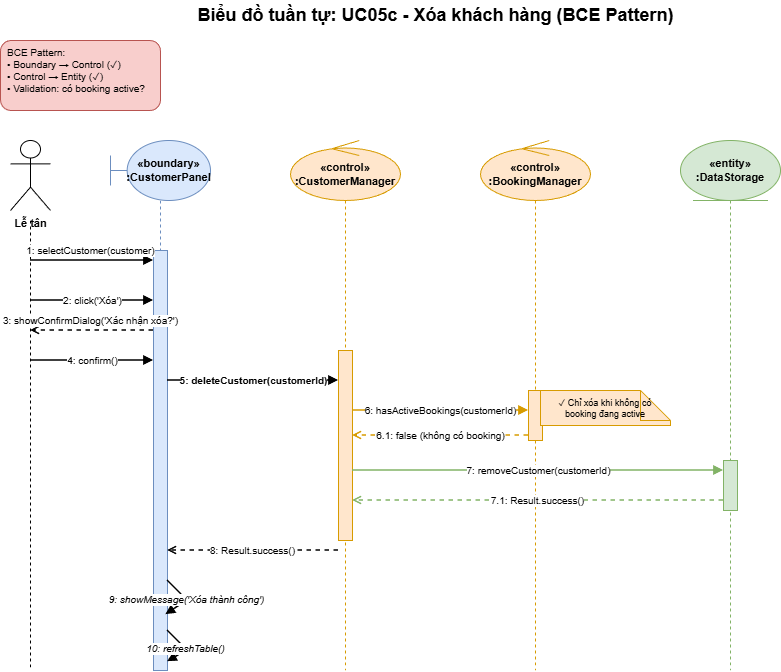

The diagram above was exported from draw.io. Its source (the exported page's mxGraphModel, read from the mxfile embedded in the PNG):
<mxGraphModel dx="1188" dy="654" grid="1" gridSize="10" guides="1" tooltips="1" connect="1" arrows="1" fold="1" page="1" pageScale="1" pageWidth="827" pageHeight="1169" math="0" shadow="0">
  <root>
    <mxCell id="0" />
    <mxCell id="1" parent="0" />
    <mxCell id="3PLVMe1nsimJtV-1-qFr-2665" parent="1" style="text;html=1;strokeColor=none;fillColor=none;align=center;verticalAlign=middle;fontSize=18;fontStyle=1;" value="Biểu đồ tuần tự: UC05c - Xóa khách hàng (BCE Pattern)" vertex="1">
      <mxGeometry height="30" width="450" x="250" y="10" as="geometry" />
    </mxCell>
    <mxCell id="3PLVMe1nsimJtV-1-qFr-2666" parent="1" style="text;html=1;strokeColor=#b85450;fillColor=#f8cecc;align=left;verticalAlign=top;rounded=1;fontSize=10;spacingLeft=5;" value="BCE Pattern:&#10;• Boundary → Control (✓)&#10;• Control → Entity (✓)&#10;• Validation: có booking active?" vertex="1">
      <mxGeometry height="70" width="160" x="40" y="50" as="geometry" />
    </mxCell>
    <mxCell id="3PLVMe1nsimJtV-1-qFr-2667" parent="1" style="shape=umlActor;verticalLabelPosition=bottom;verticalAlign=top;html=1;fontSize=11;fontStyle=1;" value="Lễ tân" vertex="1">
      <mxGeometry height="70" width="40" x="50" y="150" as="geometry" />
    </mxCell>
    <mxCell id="3PLVMe1nsimJtV-1-qFr-2668" parent="1" style="shape=umlBoundary;whiteSpace=wrap;html=1;fillColor=#dae8fc;strokeColor=#6c8ebf;fontStyle=1;fontSize=11;" value="«boundary»&#10;:CustomerPanel" vertex="1">
      <mxGeometry height="60" width="100" x="150" y="150" as="geometry" />
    </mxCell>
    <mxCell id="3PLVMe1nsimJtV-1-qFr-2669" parent="1" style="shape=umlControl;whiteSpace=wrap;html=1;fillColor=#ffe6cc;strokeColor=#d79b00;fontStyle=1;fontSize=11;" value="«control»&#10;:CustomerManager" vertex="1">
      <mxGeometry height="60" width="110" x="330" y="150" as="geometry" />
    </mxCell>
    <mxCell id="3PLVMe1nsimJtV-1-qFr-2670" parent="1" style="shape=umlControl;whiteSpace=wrap;html=1;fillColor=#ffe6cc;strokeColor=#d79b00;fontStyle=1;fontSize=11;" value="«control»&#10;:BookingManager" vertex="1">
      <mxGeometry height="60" width="110" x="520" y="150" as="geometry" />
    </mxCell>
    <mxCell id="3PLVMe1nsimJtV-1-qFr-2671" parent="1" style="shape=umlEntity;whiteSpace=wrap;html=1;fillColor=#d5e8d4;strokeColor=#82b366;fontStyle=1;fontSize=11;" value="«entity»&#10;:DataStorage" vertex="1">
      <mxGeometry height="60" width="100" x="720" y="150" as="geometry" />
    </mxCell>
    <mxCell id="3PLVMe1nsimJtV-1-qFr-2672" edge="1" parent="1" style="endArrow=none;dashed=1;html=1;strokeWidth=1;">
      <mxGeometry relative="1" as="geometry">
        <mxPoint x="70" y="230" as="sourcePoint" />
        <mxPoint x="70" y="680" as="targetPoint" />
      </mxGeometry>
    </mxCell>
    <mxCell id="3PLVMe1nsimJtV-1-qFr-2673" edge="1" parent="1" style="endArrow=none;dashed=1;html=1;strokeWidth=1;strokeColor=#6c8ebf;">
      <mxGeometry relative="1" as="geometry">
        <mxPoint x="200" y="210" as="sourcePoint" />
        <mxPoint x="200" y="680" as="targetPoint" />
      </mxGeometry>
    </mxCell>
    <mxCell id="3PLVMe1nsimJtV-1-qFr-2674" edge="1" parent="1" style="endArrow=none;dashed=1;html=1;strokeWidth=1;strokeColor=#d79b00;">
      <mxGeometry relative="1" as="geometry">
        <mxPoint x="385" y="210" as="sourcePoint" />
        <mxPoint x="385" y="680" as="targetPoint" />
      </mxGeometry>
    </mxCell>
    <mxCell id="3PLVMe1nsimJtV-1-qFr-2675" edge="1" parent="1" style="endArrow=none;dashed=1;html=1;strokeWidth=1;strokeColor=#d79b00;">
      <mxGeometry relative="1" as="geometry">
        <mxPoint x="575" y="210" as="sourcePoint" />
        <mxPoint x="575" y="680" as="targetPoint" />
      </mxGeometry>
    </mxCell>
    <mxCell id="3PLVMe1nsimJtV-1-qFr-2676" edge="1" parent="1" style="endArrow=none;dashed=1;html=1;strokeWidth=1;strokeColor=#82b366;">
      <mxGeometry relative="1" as="geometry">
        <mxPoint x="770" y="210" as="sourcePoint" />
        <mxPoint x="770" y="680" as="targetPoint" />
      </mxGeometry>
    </mxCell>
    <mxCell id="3PLVMe1nsimJtV-1-qFr-2677" parent="1" style="rounded=0;whiteSpace=wrap;html=1;fillColor=#dae8fc;strokeColor=#6c8ebf;" value="" vertex="1">
      <mxGeometry height="420" width="14" x="193" y="260" as="geometry" />
    </mxCell>
    <mxCell id="3PLVMe1nsimJtV-1-qFr-2678" parent="1" style="rounded=0;whiteSpace=wrap;html=1;fillColor=#ffe6cc;strokeColor=#d79b00;" value="" vertex="1">
      <mxGeometry height="190" width="14" x="378" y="360" as="geometry" />
    </mxCell>
    <mxCell id="3PLVMe1nsimJtV-1-qFr-2679" parent="1" style="rounded=0;whiteSpace=wrap;html=1;fillColor=#ffe6cc;strokeColor=#d79b00;" value="" vertex="1">
      <mxGeometry height="50" width="14" x="568" y="400" as="geometry" />
    </mxCell>
    <mxCell id="3PLVMe1nsimJtV-1-qFr-2680" parent="1" style="rounded=0;whiteSpace=wrap;html=1;fillColor=#d5e8d4;strokeColor=#82b366;" value="" vertex="1">
      <mxGeometry height="50" width="14" x="763" y="470" as="geometry" />
    </mxCell>
    <mxCell id="3PLVMe1nsimJtV-1-qFr-2681" edge="1" parent="1" style="endArrow=block;endFill=1;html=1;strokeWidth=1.5;fontSize=10;" value="1: selectCustomer(customer)">
      <mxGeometry relative="1" x="-0.0244" y="10" as="geometry">
        <mxPoint as="offset" />
        <mxPoint x="70" y="270" as="sourcePoint" />
        <mxPoint x="193" y="270" as="targetPoint" />
      </mxGeometry>
    </mxCell>
    <mxCell id="3PLVMe1nsimJtV-1-qFr-2682" edge="1" parent="1" style="endArrow=block;endFill=1;html=1;strokeWidth=1.5;fontSize=10;" value="2: click('Xóa')">
      <mxGeometry relative="1" as="geometry">
        <mxPoint x="70" y="310" as="sourcePoint" />
        <mxPoint x="193" y="310" as="targetPoint" />
      </mxGeometry>
    </mxCell>
    <mxCell id="3PLVMe1nsimJtV-1-qFr-2683" edge="1" parent="1" style="endArrow=open;endFill=0;html=1;strokeWidth=1.5;fontSize=10;dashed=1;" value="3: showConfirmDialog('Xác nhận xóa?')">
      <mxGeometry relative="1" x="0.0244" y="-10" as="geometry">
        <mxPoint as="offset" />
        <mxPoint x="193" y="340" as="sourcePoint" />
        <mxPoint x="70" y="340" as="targetPoint" />
      </mxGeometry>
    </mxCell>
    <mxCell id="3PLVMe1nsimJtV-1-qFr-2684" edge="1" parent="1" style="endArrow=block;endFill=1;html=1;strokeWidth=1.5;fontSize=10;" value="4: confirm()">
      <mxGeometry relative="1" as="geometry">
        <mxPoint x="70" y="370" as="sourcePoint" />
        <mxPoint x="193" y="370" as="targetPoint" />
      </mxGeometry>
    </mxCell>
    <mxCell id="3PLVMe1nsimJtV-1-qFr-2685" edge="1" parent="1" style="endArrow=block;endFill=1;html=1;strokeWidth=1.5;fontSize=10;fontStyle=1;" value="5: deleteCustomer(customerId)">
      <mxGeometry relative="1" as="geometry">
        <mxPoint x="207" y="390" as="sourcePoint" />
        <mxPoint x="378" y="390" as="targetPoint" />
      </mxGeometry>
    </mxCell>
    <mxCell id="3PLVMe1nsimJtV-1-qFr-2687" edge="1" parent="1" style="endArrow=block;endFill=1;html=1;strokeWidth=1.5;fontSize=10;strokeColor=#d79b00;" value="6: hasActiveBookings(customerId)">
      <mxGeometry relative="1" as="geometry">
        <mxPoint x="392" y="420" as="sourcePoint" />
        <mxPoint x="568" y="420" as="targetPoint" />
      </mxGeometry>
    </mxCell>
    <mxCell id="3PLVMe1nsimJtV-1-qFr-2688" edge="1" parent="1" style="endArrow=open;endFill=0;html=1;strokeWidth=1.5;fontSize=10;dashed=1;strokeColor=#d79b00;" value="6.1: false (không có booking)">
      <mxGeometry relative="1" as="geometry">
        <mxPoint x="568" y="445" as="sourcePoint" />
        <mxPoint x="392" y="445" as="targetPoint" />
      </mxGeometry>
    </mxCell>
    <mxCell id="3PLVMe1nsimJtV-1-qFr-2689" parent="1" style="shape=note;whiteSpace=wrap;html=1;backgroundOutline=1;fillColor=#ffe6cc;strokeColor=#d79b00;fontSize=9;" value="✓ Chỉ xóa khi không có&#10;booking đang active" vertex="1">
      <mxGeometry height="35" width="130" x="580" y="400" as="geometry" />
    </mxCell>
    <mxCell id="3PLVMe1nsimJtV-1-qFr-2690" edge="1" parent="1" style="endArrow=block;endFill=1;html=1;strokeWidth=1.5;fontSize=10;strokeColor=#82b366;" value="7: removeCustomer(customerId)">
      <mxGeometry relative="1" as="geometry">
        <mxPoint x="392" y="480" as="sourcePoint" />
        <mxPoint x="763" y="480" as="targetPoint" />
      </mxGeometry>
    </mxCell>
    <mxCell id="3PLVMe1nsimJtV-1-qFr-2691" edge="1" parent="1" style="endArrow=open;endFill=0;html=1;strokeWidth=1.5;fontSize=10;dashed=1;strokeColor=#82b366;" value="7.1: Result.success()">
      <mxGeometry relative="1" as="geometry">
        <mxPoint x="763" y="510" as="sourcePoint" />
        <mxPoint x="392" y="510" as="targetPoint" />
      </mxGeometry>
    </mxCell>
    <mxCell id="3PLVMe1nsimJtV-1-qFr-2692" edge="1" parent="1" style="endArrow=open;endFill=0;html=1;strokeWidth=1.5;fontSize=10;dashed=1;" value="8: Result.success()">
      <mxGeometry relative="1" as="geometry">
        <mxPoint x="378" y="560" as="sourcePoint" />
        <mxPoint x="207" y="560" as="targetPoint" />
      </mxGeometry>
    </mxCell>
    <mxCell id="3PLVMe1nsimJtV-1-qFr-2693" edge="1" parent="1" style="endArrow=block;endFill=1;html=1;strokeWidth=1.5;fontSize=10;fontStyle=2;entryX=0.881;entryY=0.867;entryDx=0;entryDy=0;entryPerimeter=0;" target="3PLVMe1nsimJtV-1-qFr-2677" value="9: showMessage('Xóa thành công')">
      <mxGeometry relative="1" as="geometry">
        <Array as="points">
          <mxPoint x="227" y="610" />
        </Array>
        <mxPoint x="207" y="590" as="sourcePoint" />
        <mxPoint x="247" y="590" as="targetPoint" />
      </mxGeometry>
    </mxCell>
    <mxCell id="3PLVMe1nsimJtV-1-qFr-2694" edge="1" parent="1" style="endArrow=block;endFill=1;html=1;strokeWidth=1.5;fontSize=10;fontStyle=2;entryX=1;entryY=0.979;entryDx=0;entryDy=0;entryPerimeter=0;" target="3PLVMe1nsimJtV-1-qFr-2677" value="10: refreshTable()">
      <mxGeometry relative="1" as="geometry">
        <Array as="points">
          <mxPoint x="227" y="660" />
        </Array>
        <mxPoint x="207" y="640" as="sourcePoint" />
        <mxPoint x="247" y="640" as="targetPoint" />
      </mxGeometry>
    </mxCell>
  </root>
</mxGraphModel>